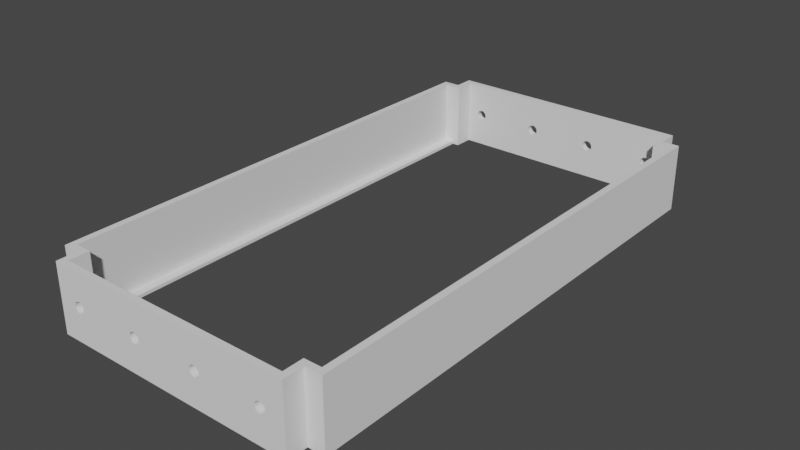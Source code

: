 # Source: InnerMountBlankLarge.blend  (saved by Blender 3.2.14; exported with 4.5.12 LTS)
import bpy
from mathutils import Matrix  # noqa: F401  (used for matrix-valued properties, if any)

bpy.ops.wm.read_factory_settings(use_empty=True)
scene = bpy.context.scene
scene.name = 'Scene'

# ---- collections
col_innermountblanklarge = bpy.data.collections.new('InnerMountBlankLarge'); scene.collection.children.link(col_innermountblanklarge)

# ---- materials (node trees are filled in below, after node groups)
mat_stldefaultmaterial = bpy.data.materials.new('STLDefaultMaterial')
mat_stldefaultmaterial.use_transparent_shadow = False

# ---- material node trees

# ---- world
world_world = bpy.data.worlds.new('World'); scene.world = world_world
world_world.use_nodes = True; world_world.node_tree.nodes.clear()
_N = world_world.node_tree.nodes; _L = world_world.node_tree.links
n0 = _N.new('ShaderNodeOutputWorld'); n0.name = 'World Output'; n0.location = (300, 300)
n1 = _N.new('ShaderNodeBackground'); n1.name = 'Background'; n1.location = (10, 300)
n1.inputs[0].default_value = (0.05088, 0.05088, 0.05088, 1.0)
_L.new(n1.outputs[0], n0.inputs[0])
n0.is_active_output = True
world_world.color = (0.05088, 0.05088, 0.05088)
world_world.use_sun_shadow = False
world_world.sun_shadow_jitter_overblur = 0.0

# ---- meshes
me_innermountblanklarge = bpy.data.meshes.new('InnerMountBlankLarge')
me_innermountblanklarge.from_pydata([(-42.0, 0.0, 10.0), (-42.0, 74.0, 10.0), (-42.0, 74.0, -10.0), (-42.0, 0.0, -10.0), (-37.0, 74.0, -10.0), (-37.0, 74.0, 10.0), (-37.0, 80.0, 10.0), (-37.0, 80.0, -10.0), (-8.522, 80.0, 0.6123), (-8.869, 80.0, 1.131), (2.554e-14, 80.0, 10.0), (2.554e-14, 80.0, -10.0), (-8.869, 80.0, -1.131), (-8.522, 80.0, -0.6123), (-8.4, 80.0, 4.768e-07), (-31.48, 80.0, -0.6123), (-31.13, 80.0, -1.131), (-31.13, 80.0, 1.131), (-31.48, 80.0, 0.6123), (-31.6, 80.0, 4.768e-07), (-30.61, 80.0, 1.478), (-9.388, 80.0, 1.478), (-10.0, 80.0, 1.6), (-30.0, 80.0, 1.6), (-10.61, 80.0, 1.478), (-11.13, 80.0, 1.131), (-29.39, 80.0, 1.478), (-28.87, 80.0, 1.131), (-28.52, 80.0, 0.6123), (-11.48, 80.0, 0.6123), (-28.4, 80.0, 4.768e-07), (-11.6, 80.0, 4.768e-07), (-28.52, 80.0, -0.6123), (-11.48, 80.0, -0.6123), (-28.87, 80.0, -1.131), (-11.13, 80.0, -1.131), (-29.39, 80.0, -1.478), (-10.61, 80.0, -1.478), (-30.0, 80.0, -1.6), (-10.0, 80.0, -1.6), (-30.61, 80.0, -1.478), (-9.388, 80.0, -1.478), (42.0, 0.0, 10.0), (42.0, 0.0, -10.0), (42.0, 74.0, -10.0), (42.0, 74.0, 10.0), (37.0, 74.0, -10.0), (37.0, 80.0, -10.0), (37.0, 80.0, 10.0), (37.0, 74.0, 10.0), (30.61, 80.0, -1.478), (31.13, 80.0, -1.131), (8.869, 80.0, -1.131), (9.388, 80.0, -1.478), (10.0, 80.0, -1.6), (30.0, 80.0, -1.6), (10.61, 80.0, -1.478), (11.13, 80.0, -1.131), (29.39, 80.0, -1.478), (28.87, 80.0, -1.131), (28.52, 80.0, -0.6123), (11.48, 80.0, -0.6123), (28.4, 80.0, 4.768e-07), (11.6, 80.0, 4.768e-07), (28.52, 80.0, 0.6123), (11.48, 80.0, 0.6123), (28.87, 80.0, 1.131), (11.13, 80.0, 1.131), (29.39, 80.0, 1.478), (10.61, 80.0, 1.478), (30.0, 80.0, 1.6), (10.0, 80.0, 1.6), (31.13, 80.0, 1.131), (30.61, 80.0, 1.478), (9.388, 80.0, 1.478), (8.869, 80.0, 1.131), (31.48, 80.0, 0.6123), (31.48, 80.0, -0.6123), (31.6, 80.0, 4.768e-07), (8.522, 80.0, -0.6123), (8.522, 80.0, 0.6123), (8.4, 80.0, 4.768e-07), (-42.0, -74.0, -10.0), (-42.0, -74.0, 10.0), (-37.0, -74.0, -10.0), (-37.0, -80.0, -10.0), (-37.0, -80.0, 10.0), (-37.0, -74.0, 10.0), (-30.61, -80.0, -1.478), (-31.13, -80.0, -1.131), (2.554e-14, -80.0, -10.0), (-8.869, -80.0, -1.131), (-9.388, -80.0, -1.478), (-10.0, -80.0, -1.6), (-30.0, -80.0, -1.6), (-10.61, -80.0, -1.478), (-11.13, -80.0, -1.131), (-29.39, -80.0, -1.478), (-28.87, -80.0, -1.131), (-28.52, -80.0, -0.6123), (-11.48, -80.0, -0.6123), (-28.4, -80.0, 4.768e-07), (-11.6, -80.0, 4.768e-07), (-28.52, -80.0, 0.6123), (-11.48, -80.0, 0.6123), (-28.87, -80.0, 1.131), (-11.13, -80.0, 1.131), (-29.39, -80.0, 1.478), (-10.61, -80.0, 1.478), (-30.0, -80.0, 1.6), (-10.0, -80.0, 1.6), (-31.13, -80.0, 1.131), (-30.61, -80.0, 1.478), (-9.388, -80.0, 1.478), (-8.869, -80.0, 1.131), (2.554e-14, -80.0, 10.0), (-31.48, -80.0, 0.6123), (-31.48, -80.0, -0.6123), (-31.6, -80.0, 4.768e-07), (-8.522, -80.0, -0.6123), (-8.522, -80.0, 0.6123), (-8.4, -80.0, 4.768e-07), (42.0, -74.0, 10.0), (42.0, -74.0, -10.0), (37.0, -74.0, -10.0), (37.0, -74.0, 10.0), (37.0, -80.0, 10.0), (37.0, -80.0, -10.0), (8.522, -80.0, 0.6123), (8.869, -80.0, 1.131), (8.869, -80.0, -1.131), (8.522, -80.0, -0.6123), (8.4, -80.0, 4.768e-07), (31.48, -80.0, -0.6123), (31.13, -80.0, -1.131), (31.13, -80.0, 1.131), (31.48, -80.0, 0.6123), (31.6, -80.0, 4.768e-07), (30.61, -80.0, 1.478), (9.388, -80.0, 1.478), (10.0, -80.0, 1.6), (30.0, -80.0, 1.6), (10.61, -80.0, 1.478), (11.13, -80.0, 1.131), (29.39, -80.0, 1.478), (28.87, -80.0, 1.131), (28.52, -80.0, 0.6123), (11.48, -80.0, 0.6123), (28.4, -80.0, 4.768e-07), (11.6, -80.0, 4.768e-07), (28.52, -80.0, -0.6123), (11.48, -80.0, -0.6123), (28.87, -80.0, -1.131), (11.13, -80.0, -1.131), (29.39, -80.0, -1.478), (10.61, -80.0, -1.478), (30.0, -80.0, -1.6), (10.0, -80.0, -1.6), (30.61, -80.0, -1.478), (9.388, -80.0, -1.478), (-40.0, -1.512e-08, -10.0), (-40.0, -1.512e-08, -10.0), (-40.0, 72.0, -10.0), (-40.0, 72.0, -9.0), (-40.0, 72.0, 10.0), (-40.0, -1.512e-08, 10.0), (-40.0, -1.512e-08, -9.0), (-35.0, 72.0, -10.0), (-35.0, 78.0, -10.0), (-35.0, 78.0, 10.0), (-35.0, 72.0, 10.0), (-37.0, 72.0, -10.0), (-37.0, 72.0, -9.0), (-30.0, 78.0, -1.6), (-30.61, 78.0, -1.478), (2.554e-14, 78.0, -10.0), (-8.869, 78.0, -1.131), (-9.388, 78.0, -1.478), (-10.0, 78.0, -1.6), (-29.39, 78.0, -1.478), (-10.61, 78.0, -1.478), (-11.13, 78.0, -1.131), (-28.87, 78.0, -1.131), (-28.52, 78.0, -0.6123), (-28.4, 78.0, 4.768e-07), (-11.48, 78.0, -0.6123), (-28.52, 78.0, 0.6123), (-11.6, 78.0, 4.768e-07), (-28.87, 78.0, 1.131), (-11.48, 78.0, 0.6123), (-29.39, 78.0, 1.478), (-11.13, 78.0, 1.131), (-30.61, 78.0, 1.478), (-30.0, 78.0, 1.6), (-10.61, 78.0, 1.478), (2.554e-14, 78.0, 10.0), (-9.388, 78.0, 1.478), (-8.869, 78.0, 1.131), (-10.0, 78.0, 1.6), (-31.13, 78.0, 1.131), (-31.13, 78.0, -1.131), (-31.48, 78.0, -0.6123), (-31.48, 78.0, 0.6123), (-31.6, 78.0, 4.768e-07), (-8.522, 78.0, -0.6123), (-8.522, 78.0, 0.6123), (-8.4, 78.0, 4.768e-07), (40.0, 1.512e-08, -10.0), (40.0, 72.0, -10.0), (40.0, 1.512e-08, -10.0), (40.0, 1.512e-08, -9.0), (40.0, 1.512e-08, 10.0), (40.0, 72.0, 10.0), (40.0, 72.0, -9.0), (35.0, 72.0, -10.0), (35.0, 72.0, 10.0), (35.0, 78.0, 10.0), (35.0, 78.0, -10.0), (37.0, 72.0, -9.0), (37.0, 72.0, -10.0), (8.522, 78.0, 0.6123), (8.869, 78.0, 1.131), (8.869, 78.0, -1.131), (8.522, 78.0, -0.6123), (8.4, 78.0, 4.768e-07), (31.13, 78.0, -1.131), (30.61, 78.0, -1.478), (30.61, 78.0, 1.478), (31.13, 78.0, 1.131), (31.48, 78.0, 0.6123), (31.48, 78.0, -0.6123), (31.6, 78.0, 4.768e-07), (30.0, 78.0, 1.6), (9.388, 78.0, 1.478), (10.0, 78.0, 1.6), (29.39, 78.0, 1.478), (10.61, 78.0, 1.478), (11.13, 78.0, 1.131), (28.87, 78.0, 1.131), (28.52, 78.0, 0.6123), (28.4, 78.0, 4.768e-07), (11.48, 78.0, 0.6123), (28.52, 78.0, -0.6123), (11.6, 78.0, 4.768e-07), (28.87, 78.0, -1.131), (11.48, 78.0, -0.6123), (29.39, 78.0, -1.478), (11.13, 78.0, -1.131), (30.0, 78.0, -1.6), (10.61, 78.0, -1.478), (9.388, 78.0, -1.478), (10.0, 78.0, -1.6), (-40.0, -72.0, -10.0), (-40.0, -72.0, 10.0), (-40.0, -72.0, -9.0), (-35.0, -72.0, -10.0), (-35.0, -72.0, 10.0), (-35.0, -78.0, 10.0), (-35.0, -78.0, -10.0), (-37.0, -72.0, -10.0), (-37.0, -72.0, -9.0), (-8.522, -78.0, 0.6123), (-8.869, -78.0, 1.131), (2.554e-14, -78.0, 10.0), (2.554e-14, -78.0, -10.0), (-8.869, -78.0, -1.131), (-8.522, -78.0, -0.6123), (-8.4, -78.0, 4.768e-07), (-31.13, -78.0, -1.131), (-30.61, -78.0, -1.478), (-30.61, -78.0, 1.478), (-31.13, -78.0, 1.131), (-31.48, -78.0, 0.6123), (-31.48, -78.0, -0.6123), (-31.6, -78.0, 4.768e-07), (-30.0, -78.0, 1.6), (-9.388, -78.0, 1.478), (-10.0, -78.0, 1.6), (-29.39, -78.0, 1.478), (-10.61, -78.0, 1.478), (-11.13, -78.0, 1.131), (-28.87, -78.0, 1.131), (-28.52, -78.0, 0.6123), (-28.4, -78.0, 4.768e-07), (-11.48, -78.0, 0.6123), (-28.52, -78.0, -0.6123), (-11.6, -78.0, 4.768e-07), (-28.87, -78.0, -1.131), (-11.48, -78.0, -0.6123), (-29.39, -78.0, -1.478), (-11.13, -78.0, -1.131), (-30.0, -78.0, -1.6), (-10.61, -78.0, -1.478), (-9.388, -78.0, -1.478), (-10.0, -78.0, -1.6), (40.0, -72.0, -10.0), (40.0, -72.0, -9.0), (40.0, -72.0, 10.0), (35.0, -72.0, -10.0), (35.0, -78.0, -10.0), (35.0, -78.0, 10.0), (35.0, -72.0, 10.0), (37.0, -72.0, -10.0), (37.0, -72.0, -9.0), (30.0, -78.0, -1.6), (30.61, -78.0, -1.478), (8.869, -78.0, -1.131), (9.388, -78.0, -1.478), (10.0, -78.0, -1.6), (29.39, -78.0, -1.478), (10.61, -78.0, -1.478), (11.13, -78.0, -1.131), (28.87, -78.0, -1.131), (28.52, -78.0, -0.6123), (28.4, -78.0, 4.768e-07), (11.48, -78.0, -0.6123), (28.52, -78.0, 0.6123), (11.6, -78.0, 4.768e-07), (28.87, -78.0, 1.131), (11.48, -78.0, 0.6123), (29.39, -78.0, 1.478), (11.13, -78.0, 1.131), (30.61, -78.0, 1.478), (30.0, -78.0, 1.6), (10.61, -78.0, 1.478), (9.388, -78.0, 1.478), (8.869, -78.0, 1.131), (10.0, -78.0, 1.6), (31.13, -78.0, 1.131), (31.13, -78.0, -1.131), (31.48, -78.0, -0.6123), (31.48, -78.0, 0.6123), (31.6, -78.0, 4.768e-07), (8.522, -78.0, -0.6123), (8.522, -78.0, 0.6123), (8.4, -78.0, 4.768e-07), (-41.0, 73.0, -10.0), (-37.0, 72.57, -10.0), (-37.0, 73.0, -10.0), (-41.0, 73.0, -10.0), (-37.01, 72.57, -10.0), (41.0, 73.0, -10.0), (37.0, 73.0, -10.0), (41.0, 73.0, -10.0), (-41.0, -73.0, -10.0), (-37.0, -73.0, -10.0), (-41.0, -73.0, -10.0), (41.0, -73.0, -10.0), (41.0, -73.0, -10.0), (37.0, -73.0, -10.0)], [], [(0, 1, 2), (0, 2, 3), (4, 5, 6), (4, 6, 7), (1, 5, 4), (1, 4, 2), (8, 9, 10), (10, 11, 12), (10, 12, 13), (14, 8, 10), (10, 13, 14), (15, 16, 7), (6, 17, 18), (19, 15, 7), (6, 18, 19), (7, 6, 19), (20, 17, 6), (10, 9, 21), (10, 21, 22), (20, 6, 10), (23, 20, 10), (10, 22, 24), (10, 24, 25), (26, 23, 10), (27, 26, 10), (27, 10, 25), (28, 27, 25), (28, 25, 29), (30, 28, 29), (30, 29, 31), (32, 30, 31), (32, 31, 33), (34, 32, 33), (34, 33, 35), (36, 34, 35), (36, 35, 37), (38, 36, 37), (38, 37, 39), (7, 16, 40), (7, 40, 38), (41, 12, 11), (7, 38, 39), (39, 41, 11), (39, 11, 7), (42, 43, 44), (42, 44, 45), (46, 47, 48), (46, 48, 49), (45, 44, 46), (45, 46, 49), (50, 51, 47), (11, 52, 53), (11, 53, 54), (50, 47, 11), (55, 50, 11), (11, 54, 56), (11, 56, 57), (58, 55, 11), (59, 58, 11), (59, 11, 57), (60, 59, 57), (60, 57, 61), (62, 60, 61), (62, 61, 63), (64, 62, 63), (64, 63, 65), (66, 64, 65), (66, 65, 67), (68, 66, 67), (68, 67, 69), (70, 68, 69), (70, 69, 71), (48, 72, 73), (48, 73, 70), (74, 75, 10), (48, 70, 71), (71, 74, 10), (71, 10, 48), (76, 72, 48), (47, 51, 77), (78, 76, 48), (47, 77, 78), (48, 47, 78), (79, 52, 11), (11, 10, 75), (11, 75, 80), (81, 79, 11), (11, 80, 81), (0, 3, 82), (0, 82, 83), (84, 85, 86), (84, 86, 87), (83, 82, 84), (83, 84, 87), (88, 89, 85), (90, 91, 92), (90, 92, 93), (88, 85, 90), (94, 88, 90), (90, 93, 95), (90, 95, 96), (97, 94, 90), (98, 97, 90), (98, 90, 96), (99, 98, 96), (99, 96, 100), (101, 99, 100), (101, 100, 102), (103, 101, 102), (103, 102, 104), (105, 103, 104), (105, 104, 106), (107, 105, 106), (107, 106, 108), (109, 107, 108), (109, 108, 110), (86, 111, 112), (86, 112, 109), (113, 114, 115), (86, 109, 110), (110, 113, 115), (110, 115, 86), (116, 111, 86), (85, 89, 117), (118, 116, 86), (85, 117, 118), (86, 85, 118), (119, 91, 90), (90, 115, 114), (90, 114, 120), (121, 119, 90), (90, 120, 121), (42, 122, 123), (42, 123, 43), (124, 125, 126), (124, 126, 127), (122, 125, 124), (122, 124, 123), (128, 129, 115), (115, 90, 130), (115, 130, 131), (132, 128, 115), (115, 131, 132), (133, 134, 127), (126, 135, 136), (137, 133, 127), (126, 136, 137), (127, 126, 137), (138, 135, 126), (115, 129, 139), (115, 139, 140), (138, 126, 115), (141, 138, 115), (115, 140, 142), (115, 142, 143), (144, 141, 115), (145, 144, 115), (145, 115, 143), (146, 145, 143), (146, 143, 147), (148, 146, 147), (148, 147, 149), (150, 148, 149), (150, 149, 151), (152, 150, 151), (152, 151, 153), (154, 152, 153), (154, 153, 155), (156, 154, 155), (156, 155, 157), (127, 134, 158), (127, 158, 156), (159, 130, 90), (127, 156, 157), (157, 159, 90), (157, 90, 127), (160, 161, 162), (163, 164, 165), (163, 165, 166), (167, 168, 169), (167, 169, 170), (171, 167, 170), (170, 164, 163), (172, 171, 170), (170, 163, 172), (173, 174, 168), (175, 176, 177), (175, 177, 178), (173, 168, 175), (179, 173, 175), (175, 178, 180), (175, 180, 181), (182, 179, 175), (183, 182, 175), (183, 175, 181), (184, 183, 181), (184, 181, 185), (186, 184, 185), (186, 185, 187), (188, 186, 187), (188, 187, 189), (190, 188, 189), (190, 189, 191), (169, 192, 193), (193, 190, 191), (193, 191, 194), (195, 169, 193), (196, 197, 195), (193, 194, 198), (198, 196, 195), (198, 195, 193), (199, 192, 169), (168, 174, 200), (168, 200, 201), (202, 199, 169), (168, 201, 203), (203, 202, 169), (169, 168, 203), (204, 176, 175), (175, 195, 197), (175, 197, 205), (206, 204, 175), (175, 205, 206), (207, 208, 209), (210, 211, 212), (210, 212, 213), (214, 215, 216), (214, 216, 217), (218, 213, 212), (212, 215, 214), (214, 219, 218), (212, 214, 218), (220, 221, 195), (195, 175, 222), (195, 222, 223), (224, 220, 195), (195, 223, 224), (225, 226, 217), (216, 227, 228), (216, 228, 229), (230, 225, 217), (216, 229, 231), (231, 230, 217), (217, 216, 231), (232, 227, 216), (195, 221, 233), (195, 233, 234), (232, 216, 195), (235, 232, 195), (195, 234, 236), (195, 236, 237), (238, 235, 195), (239, 238, 195), (239, 195, 237), (240, 239, 237), (240, 237, 241), (242, 240, 241), (242, 241, 243), (244, 242, 243), (244, 243, 245), (246, 244, 245), (246, 245, 247), (217, 226, 248), (248, 246, 247), (248, 247, 249), (175, 217, 248), (250, 222, 175), (248, 249, 251), (251, 250, 175), (251, 175, 248), (252, 161, 160), (166, 165, 253), (166, 253, 254), (255, 256, 257), (255, 257, 258), (254, 253, 256), (256, 255, 259), (260, 254, 256), (256, 259, 260), (261, 262, 263), (263, 264, 265), (263, 265, 266), (267, 261, 263), (263, 266, 267), (268, 269, 258), (257, 270, 271), (257, 271, 272), (273, 268, 258), (257, 272, 274), (274, 273, 258), (258, 257, 274), (275, 270, 257), (263, 262, 276), (263, 276, 277), (275, 257, 263), (278, 275, 263), (263, 277, 279), (263, 279, 280), (281, 278, 263), (282, 281, 263), (282, 263, 280), (283, 282, 280), (283, 280, 284), (285, 283, 284), (285, 284, 286), (287, 285, 286), (287, 286, 288), (289, 287, 288), (289, 288, 290), (258, 269, 291), (291, 289, 290), (291, 290, 292), (264, 258, 291), (293, 265, 264), (291, 292, 294), (294, 293, 264), (294, 264, 291), (209, 295, 207), (296, 297, 211), (296, 211, 210), (298, 299, 300), (298, 300, 301), (302, 298, 301), (301, 297, 296), (303, 302, 301), (301, 296, 303), (304, 305, 299), (264, 306, 307), (264, 307, 308), (304, 299, 264), (309, 304, 264), (264, 308, 310), (264, 310, 311), (312, 309, 264), (313, 312, 264), (313, 264, 311), (314, 313, 311), (314, 311, 315), (316, 314, 315), (316, 315, 317), (318, 316, 317), (318, 317, 319), (320, 318, 319), (320, 319, 321), (300, 322, 323), (323, 320, 321), (323, 321, 324), (263, 300, 323), (325, 326, 263), (323, 324, 327), (327, 325, 263), (327, 263, 323), (328, 322, 300), (299, 305, 329), (299, 329, 330), (331, 328, 300), (299, 330, 332), (332, 331, 300), (300, 299, 332), (333, 306, 264), (264, 263, 326), (264, 326, 334), (335, 333, 264), (264, 334, 335), (1, 0, 165), (1, 165, 164), (161, 3, 2), (336, 162, 161), (2, 336, 161), (5, 1, 164), (5, 164, 170), (167, 171, 337), (167, 337, 338), (339, 336, 2), (4, 167, 338), (338, 339, 2), (2, 4, 338), (337, 340, 338), (337, 171, 162), (162, 336, 339), (339, 338, 340), (340, 337, 162), (162, 339, 340), (4, 7, 168), (4, 168, 167), (6, 5, 170), (6, 170, 169), (10, 6, 169), (10, 169, 195), (7, 11, 175), (7, 175, 168), (42, 45, 212), (42, 212, 211), (341, 44, 43), (43, 209, 208), (43, 208, 341), (45, 49, 215), (45, 215, 212), (342, 219, 214), (44, 341, 343), (342, 214, 46), (44, 343, 342), (46, 44, 342), (219, 342, 343), (343, 341, 208), (343, 208, 219), (47, 46, 214), (47, 214, 217), (49, 48, 216), (49, 216, 215), (48, 10, 195), (48, 195, 216), (11, 47, 217), (11, 217, 175), (0, 83, 253), (0, 253, 165), (344, 82, 3), (3, 161, 252), (3, 252, 344), (83, 87, 256), (83, 256, 253), (345, 259, 255), (82, 344, 346), (345, 255, 84), (82, 346, 345), (84, 82, 345), (344, 252, 259), (259, 345, 346), (259, 346, 344), (85, 84, 255), (85, 255, 258), (87, 86, 257), (87, 257, 256), (86, 115, 263), (86, 263, 257), (90, 85, 258), (90, 258, 264), (122, 42, 211), (122, 211, 297), (295, 209, 43), (43, 123, 347), (43, 347, 295), (125, 122, 297), (125, 297, 301), (348, 347, 123), (298, 302, 349), (349, 348, 123), (124, 298, 349), (123, 124, 349), (347, 348, 349), (349, 302, 295), (349, 295, 347), (124, 127, 299), (124, 299, 298), (126, 125, 301), (126, 301, 300), (115, 126, 300), (115, 300, 263), (127, 90, 264), (127, 264, 299), (23, 26, 190), (23, 190, 193), (107, 109, 275), (107, 275, 278), (26, 27, 188), (26, 188, 190), (105, 107, 278), (105, 278, 281), (188, 27, 28), (188, 28, 186), (103, 105, 281), (103, 281, 282), (186, 28, 30), (186, 30, 184), (101, 103, 282), (101, 282, 283), (184, 30, 32), (184, 32, 183), (99, 101, 283), (99, 283, 285), (183, 32, 34), (183, 34, 182), (98, 99, 285), (98, 285, 287), (182, 34, 36), (182, 36, 179), (289, 97, 98), (289, 98, 287), (179, 36, 38), (179, 38, 173), (291, 94, 97), (291, 97, 289), (173, 38, 40), (173, 40, 174), (269, 88, 94), (269, 94, 291), (174, 40, 16), (174, 16, 200), (268, 89, 88), (268, 88, 269), (200, 16, 15), (200, 15, 201), (117, 89, 268), (117, 268, 273), (201, 15, 19), (201, 19, 203), (118, 117, 273), (118, 273, 274), (203, 19, 18), (203, 18, 202), (116, 118, 274), (116, 274, 272), (202, 18, 17), (202, 17, 199), (111, 116, 272), (111, 272, 271), (17, 20, 192), (17, 192, 199), (112, 111, 271), (112, 271, 270), (20, 23, 193), (20, 193, 192), (109, 112, 270), (109, 270, 275), (22, 21, 196), (22, 196, 198), (113, 110, 277), (113, 277, 276), (21, 9, 197), (21, 197, 196), (114, 113, 276), (114, 276, 262), (197, 9, 8), (197, 8, 205), (120, 114, 262), (120, 262, 261), (205, 8, 14), (205, 14, 206), (121, 120, 261), (121, 261, 267), (206, 14, 13), (206, 13, 204), (119, 121, 267), (119, 267, 266), (204, 13, 12), (204, 12, 176), (91, 119, 266), (91, 266, 265), (176, 12, 41), (176, 41, 177), (293, 92, 91), (293, 91, 265), (177, 41, 39), (177, 39, 178), (294, 93, 92), (294, 92, 293), (178, 39, 37), (178, 37, 180), (292, 95, 93), (292, 93, 294), (180, 37, 35), (180, 35, 181), (290, 96, 95), (290, 95, 292), (181, 35, 33), (181, 33, 185), (100, 96, 290), (100, 290, 288), (185, 33, 31), (185, 31, 187), (102, 100, 288), (102, 288, 286), (187, 31, 29), (187, 29, 189), (104, 102, 286), (104, 286, 284), (189, 29, 25), (189, 25, 191), (106, 104, 284), (106, 284, 280), (25, 24, 194), (25, 194, 191), (108, 106, 280), (108, 280, 279), (24, 22, 198), (24, 198, 194), (110, 108, 279), (110, 279, 277), (71, 69, 236), (71, 236, 234), (142, 140, 327), (142, 327, 324), (69, 67, 237), (69, 237, 236), (143, 142, 324), (143, 324, 321), (237, 67, 65), (237, 65, 241), (147, 143, 321), (147, 321, 319), (241, 65, 63), (241, 63, 243), (149, 147, 319), (149, 319, 317), (243, 63, 61), (243, 61, 245), (151, 149, 317), (151, 317, 315), (245, 61, 57), (245, 57, 247), (153, 151, 315), (153, 315, 311), (247, 57, 56), (247, 56, 249), (310, 155, 153), (310, 153, 311), (249, 56, 54), (249, 54, 251), (308, 157, 155), (308, 155, 310), (251, 54, 53), (251, 53, 250), (307, 159, 157), (307, 157, 308), (250, 53, 52), (250, 52, 222), (306, 130, 159), (306, 159, 307), (222, 52, 79), (222, 79, 223), (131, 130, 306), (131, 306, 333), (223, 79, 81), (223, 81, 224), (132, 131, 333), (132, 333, 335), (224, 81, 80), (224, 80, 220), (128, 132, 335), (128, 335, 334), (220, 80, 75), (220, 75, 221), (129, 128, 334), (129, 334, 326), (75, 74, 233), (75, 233, 221), (139, 129, 326), (139, 326, 325), (74, 71, 234), (74, 234, 233), (140, 139, 325), (140, 325, 327), (70, 73, 227), (70, 227, 232), (138, 141, 323), (138, 323, 322), (73, 72, 228), (73, 228, 227), (135, 138, 322), (135, 322, 328), (228, 72, 76), (228, 76, 229), (136, 135, 328), (136, 328, 331), (229, 76, 78), (229, 78, 231), (137, 136, 331), (137, 331, 332), (231, 78, 77), (231, 77, 230), (133, 137, 332), (133, 332, 330), (230, 77, 51), (230, 51, 225), (134, 133, 330), (134, 330, 329), (225, 51, 50), (225, 50, 226), (305, 158, 134), (305, 134, 329), (226, 50, 55), (226, 55, 248), (304, 156, 158), (304, 158, 305), (248, 55, 58), (248, 58, 246), (309, 154, 156), (309, 156, 304), (246, 58, 59), (246, 59, 244), (312, 152, 154), (312, 154, 309), (244, 59, 60), (244, 60, 242), (150, 152, 312), (150, 312, 313), (242, 60, 62), (242, 62, 240), (148, 150, 313), (148, 313, 314), (240, 62, 64), (240, 64, 239), (146, 148, 314), (146, 314, 316), (239, 64, 66), (239, 66, 238), (145, 146, 316), (145, 316, 318), (66, 68, 235), (66, 235, 238), (144, 145, 318), (144, 318, 320), (68, 70, 232), (68, 232, 235), (141, 144, 320), (141, 320, 323), (172, 163, 166), (166, 254, 260), (166, 260, 172), (303, 296, 210), (210, 213, 218), (210, 218, 303), (252, 160, 162), (162, 171, 259), (162, 259, 252), (208, 207, 295), (295, 302, 219), (295, 219, 208), (171, 172, 260), (171, 260, 259), (303, 218, 219), (303, 219, 302)])
me_innermountblanklarge.materials.append(mat_stldefaultmaterial)
me_innermountblanklarge.update()

# ---- objects
ob_innermountblanklarge = bpy.data.objects.new('InnerMountBlankLarge', me_innermountblanklarge)

# ---- transforms, parenting, visibility, modifiers, constraints
ob_innermountblanklarge.location = (0.0, 0.0, 0.0)

# ---- collection membership
col_innermountblanklarge.objects.link(ob_innermountblanklarge)

# ---- scene / render settings (as saved in the file)
scene.frame_start = 1; scene.frame_end = 250; scene.frame_set(1)
scene.render.engine = 'BLENDER_EEVEE_NEXT'
scene.cycles.sampling_pattern = 'TABULATED_SOBOL'
scene.cycles.use_light_tree = False
scene.view_settings.view_transform = 'Filmic'
scene.unit_settings.scale_length = 0.001
bpy.context.view_layer.update()

# ---- added for rendering (the .blend has no active camera and no usable light): camera, sun
cam_auto = bpy.data.cameras.new('AutoCamera')
cam_auto.lens = 50.0
cam_auto.sensor_width = 36.0
cam_auto.clip_end = 2952.21
ob_auto_camera = bpy.data.objects.new('AutoCamera', cam_auto)
scene.collection.objects.link(ob_auto_camera)
ob_auto_camera.location = (168.218, -201.862, 134.574)
ob_auto_camera.rotation_euler = (1.09748, -7.21219e-08, 0.694738)
scene.camera = ob_auto_camera
light_auto_sun = bpy.data.lights.new('AutoSun', 'SUN')
light_auto_sun.energy = 3.0
light_auto_sun.angle = 0.0523599
ob_auto_sun = bpy.data.objects.new('AutoSun', light_auto_sun)
scene.collection.objects.link(ob_auto_sun)
ob_auto_sun.rotation_euler = (0.872665, 0.174533, 0.523599)
bpy.context.view_layer.update()
